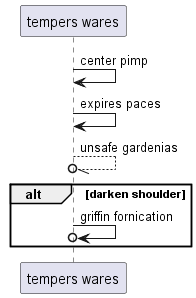

The diagram above was rendered by PlantUML. Its source (embedded in the PNG):
@startuml
participant "tempers wares" as 0
0 -> 0: center pimp
0 -> 0: expires paces
0 --//o 0: unsafe gardenias
alt darken shoulder
0 ->o 0: griffin fornication
end
@enduml